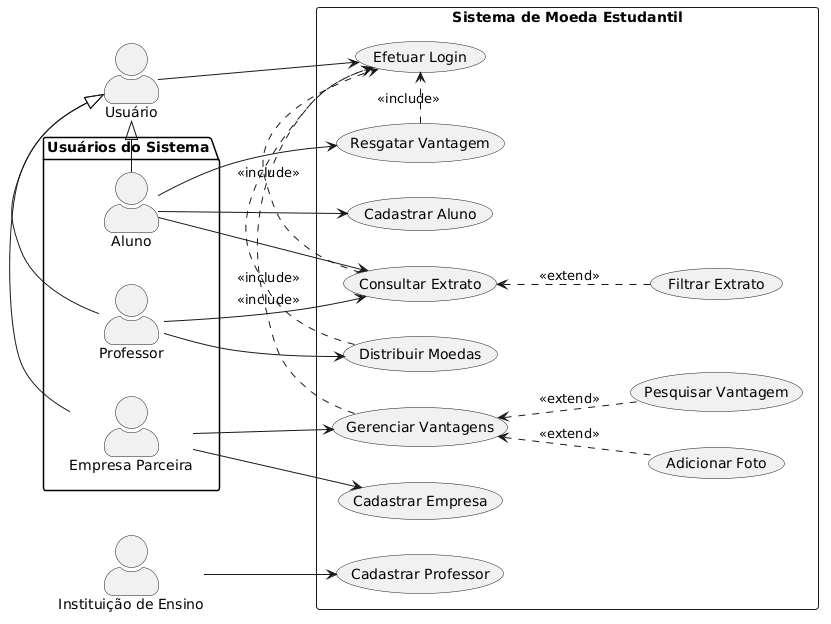

The diagram above was rendered by PlantUML. Its source (embedded in the PNG):
@startuml
skinparam actorStyle awesome
left to right direction

' Atores
actor "Usuário" as User
package "Usuários do Sistema" {
    actor "Aluno" as Alun
    actor "Professor" as Prof
    actor "Empresa Parceira" as Emp
}
actor "Instituição de Ensino" as Inst

' Herança
Alun -left-|> User
Prof -left-|> User
Emp -left-|> User

rectangle "Sistema de Moeda Estudantil" {
    
    (Efetuar Login) as UC_Login
    (Cadastrar Aluno) as UC_CadAlun
    (Cadastrar Empresa) as UC_CadEmp
    (Consultar Extrato) as UC_Extrato
    (Distribuir Moedas) as UC_Doar
    (Resgatar Vantagem) as UC_Resgate
    (Gerenciar Vantagens) as UC_Vantagens
    (Cadastrar Professor) as UC_CadProf
    
    ' Extensões
    (Filtrar Extrato) as UC_Filtro
    (Adicionar Foto) as UC_Foto
    (Pesquisar Vantagem) as UC_pesq

    ' Relações de Acesso
    User --> UC_Login
    Alun --> UC_CadAlun
    Emp --> UC_CadEmp
    Inst --> UC_CadProf
    
    ' Inclusões (relacionamentos)
    UC_Extrato .right.> UC_Login : <<include>>
    UC_Doar .right.> UC_Login : <<include>>
    UC_Resgate .right.> UC_Login : <<include>>
    UC_Vantagens .right.> UC_Login : <<include>>
    
    ' Extensões (relacionamentos)
    UC_Filtro .up.> UC_Extrato : <<extend>>
    UC_Foto .up.> UC_Vantagens : <<extend>>
    UC_pesq .up.> UC_Vantagens : <<extend>>
    
    ' Links diretores
    Alun --> UC_Extrato
    Alun --> UC_Resgate
    Prof --> UC_Doar
    Prof --> UC_Extrato
    Emp --> UC_Vantagens
}
@enduml